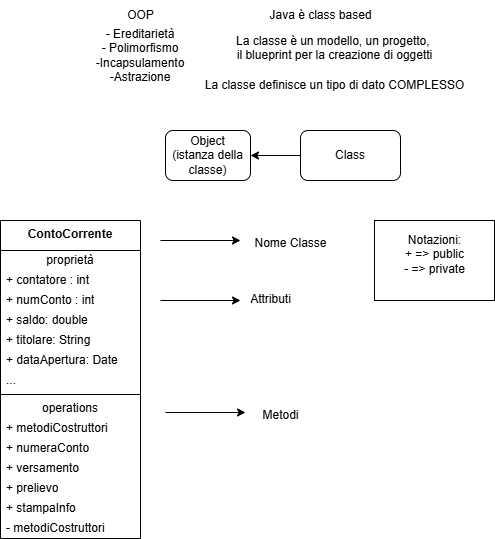

The diagram above was exported from draw.io. Its source (the exported page's mxGraphModel, read from the mxfile embedded in the PNG):
<mxGraphModel dx="570" dy="311" grid="1" gridSize="10" guides="1" tooltips="1" connect="1" arrows="1" fold="1" page="1" pageScale="1" pageWidth="827" pageHeight="1169" math="0" shadow="0">
  <root>
    <mxCell id="0" />
    <mxCell id="1" parent="0" />
    <mxCell id="9CCupEpcoL5PhB7PtjUY-26" value="" style="rounded=0;whiteSpace=wrap;html=1;" vertex="1" parent="1">
      <mxGeometry x="454" y="300" width="120" height="80" as="geometry" />
    </mxCell>
    <mxCell id="_K0mLYD-QyXmbAYccIpi-1" value="OOP" style="text;html=1;align=center;verticalAlign=middle;resizable=0;points=[];autosize=1;strokeColor=none;fillColor=none;" parent="1" vertex="1">
      <mxGeometry x="195" y="80" width="50" height="30" as="geometry" />
    </mxCell>
    <mxCell id="_K0mLYD-QyXmbAYccIpi-2" value="- Ereditarietà&lt;div&gt;- Polimorfismo&lt;/div&gt;&lt;div&gt;-Incapsulamento&lt;/div&gt;&lt;div&gt;-Astrazione&lt;/div&gt;" style="text;html=1;align=center;verticalAlign=middle;whiteSpace=wrap;rounded=0;" parent="1" vertex="1">
      <mxGeometry x="150" y="120" width="140" height="30" as="geometry" />
    </mxCell>
    <mxCell id="_K0mLYD-QyXmbAYccIpi-3" value="Java è class based" style="text;html=1;align=center;verticalAlign=middle;resizable=0;points=[];autosize=1;strokeColor=none;fillColor=none;" parent="1" vertex="1">
      <mxGeometry x="335" y="80" width="130" height="30" as="geometry" />
    </mxCell>
    <mxCell id="9CCupEpcoL5PhB7PtjUY-1" value="La classe è un modello, un progetto,&amp;nbsp;&lt;div&gt;il blueprint per la creazione di oggetti&lt;div&gt;&lt;br&gt;&lt;/div&gt;&lt;/div&gt;" style="text;html=1;align=center;verticalAlign=middle;resizable=0;points=[];autosize=1;strokeColor=none;fillColor=none;" vertex="1" parent="1">
      <mxGeometry x="304" y="105" width="220" height="60" as="geometry" />
    </mxCell>
    <mxCell id="9CCupEpcoL5PhB7PtjUY-2" value="La classe definisce un tipo di dato COMPLESSO" style="text;html=1;align=center;verticalAlign=middle;resizable=0;points=[];autosize=1;strokeColor=none;fillColor=none;" vertex="1" parent="1">
      <mxGeometry x="274" y="150" width="280" height="30" as="geometry" />
    </mxCell>
    <mxCell id="9CCupEpcoL5PhB7PtjUY-4" value="Object&lt;div&gt;(istanza della classe)&lt;/div&gt;" style="rounded=1;whiteSpace=wrap;html=1;" vertex="1" parent="1">
      <mxGeometry x="245" y="210" width="85" height="50" as="geometry" />
    </mxCell>
    <mxCell id="9CCupEpcoL5PhB7PtjUY-6" style="edgeStyle=orthogonalEdgeStyle;rounded=0;orthogonalLoop=1;jettySize=auto;html=1;entryX=1;entryY=0.5;entryDx=0;entryDy=0;" edge="1" parent="1" source="9CCupEpcoL5PhB7PtjUY-5" target="9CCupEpcoL5PhB7PtjUY-4">
      <mxGeometry relative="1" as="geometry" />
    </mxCell>
    <mxCell id="9CCupEpcoL5PhB7PtjUY-5" value="Class" style="rounded=1;whiteSpace=wrap;html=1;" vertex="1" parent="1">
      <mxGeometry x="380" y="210" width="100" height="50" as="geometry" />
    </mxCell>
    <mxCell id="9CCupEpcoL5PhB7PtjUY-8" value="&lt;b&gt;ContoCorrente&lt;/b&gt;&lt;div&gt;&lt;br/&gt;&lt;/div&gt;" style="swimlane;fontStyle=0;align=center;verticalAlign=top;childLayout=stackLayout;horizontal=1;startSize=30;horizontalStack=0;resizeParent=1;resizeParentMax=0;resizeLast=0;collapsible=0;marginBottom=0;html=1;whiteSpace=wrap;" vertex="1" parent="1">
      <mxGeometry x="80" y="300" width="140" height="318" as="geometry" />
    </mxCell>
    <mxCell id="9CCupEpcoL5PhB7PtjUY-9" value="proprietà" style="text;html=1;strokeColor=none;fillColor=none;align=center;verticalAlign=middle;spacingLeft=4;spacingRight=4;overflow=hidden;rotatable=0;points=[[0,0.5],[1,0.5]];portConstraint=eastwest;whiteSpace=wrap;" vertex="1" parent="9CCupEpcoL5PhB7PtjUY-8">
      <mxGeometry y="30" width="140" height="20" as="geometry" />
    </mxCell>
    <mxCell id="9CCupEpcoL5PhB7PtjUY-10" value="+ contatore : int" style="text;html=1;strokeColor=none;fillColor=none;align=left;verticalAlign=middle;spacingLeft=4;spacingRight=4;overflow=hidden;rotatable=0;points=[[0,0.5],[1,0.5]];portConstraint=eastwest;whiteSpace=wrap;" vertex="1" parent="9CCupEpcoL5PhB7PtjUY-8">
      <mxGeometry y="50" width="140" height="20" as="geometry" />
    </mxCell>
    <mxCell id="9CCupEpcoL5PhB7PtjUY-27" value="+ numConto : int" style="text;html=1;strokeColor=none;fillColor=none;align=left;verticalAlign=middle;spacingLeft=4;spacingRight=4;overflow=hidden;rotatable=0;points=[[0,0.5],[1,0.5]];portConstraint=eastwest;whiteSpace=wrap;" vertex="1" parent="9CCupEpcoL5PhB7PtjUY-8">
      <mxGeometry y="70" width="140" height="20" as="geometry" />
    </mxCell>
    <mxCell id="9CCupEpcoL5PhB7PtjUY-28" value="+ saldo: double" style="text;html=1;strokeColor=none;fillColor=none;align=left;verticalAlign=middle;spacingLeft=4;spacingRight=4;overflow=hidden;rotatable=0;points=[[0,0.5],[1,0.5]];portConstraint=eastwest;whiteSpace=wrap;" vertex="1" parent="9CCupEpcoL5PhB7PtjUY-8">
      <mxGeometry y="90" width="140" height="20" as="geometry" />
    </mxCell>
    <mxCell id="9CCupEpcoL5PhB7PtjUY-29" value="+ titolare: String" style="text;html=1;strokeColor=none;fillColor=none;align=left;verticalAlign=middle;spacingLeft=4;spacingRight=4;overflow=hidden;rotatable=0;points=[[0,0.5],[1,0.5]];portConstraint=eastwest;whiteSpace=wrap;" vertex="1" parent="9CCupEpcoL5PhB7PtjUY-8">
      <mxGeometry y="110" width="140" height="20" as="geometry" />
    </mxCell>
    <mxCell id="9CCupEpcoL5PhB7PtjUY-30" value="+ dataApertura: Date" style="text;html=1;strokeColor=none;fillColor=none;align=left;verticalAlign=middle;spacingLeft=4;spacingRight=4;overflow=hidden;rotatable=0;points=[[0,0.5],[1,0.5]];portConstraint=eastwest;whiteSpace=wrap;" vertex="1" parent="9CCupEpcoL5PhB7PtjUY-8">
      <mxGeometry y="130" width="140" height="20" as="geometry" />
    </mxCell>
    <mxCell id="9CCupEpcoL5PhB7PtjUY-12" value="..." style="text;html=1;strokeColor=none;fillColor=none;align=left;verticalAlign=middle;spacingLeft=4;spacingRight=4;overflow=hidden;rotatable=0;points=[[0,0.5],[1,0.5]];portConstraint=eastwest;whiteSpace=wrap;" vertex="1" parent="9CCupEpcoL5PhB7PtjUY-8">
      <mxGeometry y="150" width="140" height="20" as="geometry" />
    </mxCell>
    <mxCell id="9CCupEpcoL5PhB7PtjUY-13" value="" style="line;strokeWidth=1;fillColor=none;align=left;verticalAlign=middle;spacingTop=-1;spacingLeft=3;spacingRight=3;rotatable=0;labelPosition=right;points=[];portConstraint=eastwest;" vertex="1" parent="9CCupEpcoL5PhB7PtjUY-8">
      <mxGeometry y="170" width="140" height="8" as="geometry" />
    </mxCell>
    <mxCell id="9CCupEpcoL5PhB7PtjUY-14" value="operations" style="text;html=1;strokeColor=none;fillColor=none;align=center;verticalAlign=middle;spacingLeft=4;spacingRight=4;overflow=hidden;rotatable=0;points=[[0,0.5],[1,0.5]];portConstraint=eastwest;whiteSpace=wrap;" vertex="1" parent="9CCupEpcoL5PhB7PtjUY-8">
      <mxGeometry y="178" width="140" height="20" as="geometry" />
    </mxCell>
    <mxCell id="9CCupEpcoL5PhB7PtjUY-15" value="+ metodiCostruttori" style="text;html=1;strokeColor=none;fillColor=none;align=left;verticalAlign=middle;spacingLeft=4;spacingRight=4;overflow=hidden;rotatable=0;points=[[0,0.5],[1,0.5]];portConstraint=eastwest;whiteSpace=wrap;" vertex="1" parent="9CCupEpcoL5PhB7PtjUY-8">
      <mxGeometry y="198" width="140" height="20" as="geometry" />
    </mxCell>
    <mxCell id="9CCupEpcoL5PhB7PtjUY-31" value="+ numeraConto&lt;span style=&quot;color: rgba(0, 0, 0, 0); font-family: monospace; font-size: 0px; text-wrap-mode: nowrap;&quot;&gt;%3CmxGraphModel%3E%3Croot%3E%3CmxCell%20id%3D%220%22%2F%3E%3CmxCell%20id%3D%221%22%20parent%3D%220%22%2F%3E%3CmxCell%20id%3D%222%22%20value%3D%22-%20metodiCostruttori%22%20style%3D%22text%3Bhtml%3D1%3BstrokeColor%3Dnone%3BfillColor%3Dnone%3Balign%3Dleft%3BverticalAlign%3Dmiddle%3BspacingLeft%3D4%3BspacingRight%3D4%3Boverflow%3Dhidden%3Brotatable%3D0%3Bpoints%3D%5B%5B0%2C0.5%5D%2C%5B1%2C0.5%5D%5D%3BportConstraint%3Deastwest%3BwhiteSpace%3Dwrap%3B%22%20vertex%3D%221%22%20parent%3D%221%22%3E%3CmxGeometry%20x%3D%2280%22%20y%3D%22498%22%20width%3D%22140%22%20height%3D%2220%22%20as%3D%22geometry%22%2F%3E%3C%2FmxCell%3E%3C%2Froot%3E%3C%2FmxGraphModel%3E&lt;/span&gt;" style="text;html=1;strokeColor=none;fillColor=none;align=left;verticalAlign=middle;spacingLeft=4;spacingRight=4;overflow=hidden;rotatable=0;points=[[0,0.5],[1,0.5]];portConstraint=eastwest;whiteSpace=wrap;" vertex="1" parent="9CCupEpcoL5PhB7PtjUY-8">
      <mxGeometry y="218" width="140" height="20" as="geometry" />
    </mxCell>
    <mxCell id="9CCupEpcoL5PhB7PtjUY-32" value="+ versamento" style="text;html=1;strokeColor=none;fillColor=none;align=left;verticalAlign=middle;spacingLeft=4;spacingRight=4;overflow=hidden;rotatable=0;points=[[0,0.5],[1,0.5]];portConstraint=eastwest;whiteSpace=wrap;" vertex="1" parent="9CCupEpcoL5PhB7PtjUY-8">
      <mxGeometry y="238" width="140" height="20" as="geometry" />
    </mxCell>
    <mxCell id="9CCupEpcoL5PhB7PtjUY-33" value="+ prelievo" style="text;html=1;strokeColor=none;fillColor=none;align=left;verticalAlign=middle;spacingLeft=4;spacingRight=4;overflow=hidden;rotatable=0;points=[[0,0.5],[1,0.5]];portConstraint=eastwest;whiteSpace=wrap;" vertex="1" parent="9CCupEpcoL5PhB7PtjUY-8">
      <mxGeometry y="258" width="140" height="20" as="geometry" />
    </mxCell>
    <mxCell id="9CCupEpcoL5PhB7PtjUY-34" value="+ stampaInfo" style="text;html=1;strokeColor=none;fillColor=none;align=left;verticalAlign=middle;spacingLeft=4;spacingRight=4;overflow=hidden;rotatable=0;points=[[0,0.5],[1,0.5]];portConstraint=eastwest;whiteSpace=wrap;" vertex="1" parent="9CCupEpcoL5PhB7PtjUY-8">
      <mxGeometry y="278" width="140" height="20" as="geometry" />
    </mxCell>
    <mxCell id="9CCupEpcoL5PhB7PtjUY-35" value="- metodiCostruttori" style="text;html=1;strokeColor=none;fillColor=none;align=left;verticalAlign=middle;spacingLeft=4;spacingRight=4;overflow=hidden;rotatable=0;points=[[0,0.5],[1,0.5]];portConstraint=eastwest;whiteSpace=wrap;" vertex="1" parent="9CCupEpcoL5PhB7PtjUY-8">
      <mxGeometry y="298" width="140" height="20" as="geometry" />
    </mxCell>
    <mxCell id="9CCupEpcoL5PhB7PtjUY-16" value="" style="endArrow=classic;html=1;rounded=0;" edge="1" parent="1">
      <mxGeometry width="50" height="50" relative="1" as="geometry">
        <mxPoint x="240" y="320" as="sourcePoint" />
        <mxPoint x="320" y="320" as="targetPoint" />
      </mxGeometry>
    </mxCell>
    <mxCell id="9CCupEpcoL5PhB7PtjUY-20" value="Nome Classe" style="text;html=1;align=center;verticalAlign=middle;resizable=0;points=[];autosize=1;strokeColor=none;fillColor=none;" vertex="1" parent="1">
      <mxGeometry x="320" y="308" width="100" height="30" as="geometry" />
    </mxCell>
    <mxCell id="9CCupEpcoL5PhB7PtjUY-21" value="" style="endArrow=classic;html=1;rounded=0;" edge="1" parent="1">
      <mxGeometry width="50" height="50" relative="1" as="geometry">
        <mxPoint x="240" y="380" as="sourcePoint" />
        <mxPoint x="320" y="380" as="targetPoint" />
      </mxGeometry>
    </mxCell>
    <mxCell id="9CCupEpcoL5PhB7PtjUY-22" value="Attributi" style="text;html=1;align=center;verticalAlign=middle;resizable=0;points=[];autosize=1;strokeColor=none;fillColor=none;" vertex="1" parent="1">
      <mxGeometry x="320" y="364" width="60" height="30" as="geometry" />
    </mxCell>
    <mxCell id="9CCupEpcoL5PhB7PtjUY-23" value="" style="endArrow=classic;html=1;rounded=0;" edge="1" parent="1">
      <mxGeometry width="50" height="50" relative="1" as="geometry">
        <mxPoint x="245" y="492" as="sourcePoint" />
        <mxPoint x="325" y="492" as="targetPoint" />
      </mxGeometry>
    </mxCell>
    <mxCell id="9CCupEpcoL5PhB7PtjUY-24" value="Metodi" style="text;html=1;align=center;verticalAlign=middle;resizable=0;points=[];autosize=1;strokeColor=none;fillColor=none;" vertex="1" parent="1">
      <mxGeometry x="330" y="480" width="60" height="30" as="geometry" />
    </mxCell>
    <mxCell id="9CCupEpcoL5PhB7PtjUY-25" value="Notazioni:&lt;div&gt;+ =&amp;gt; public&lt;/div&gt;&lt;div&gt;- =&amp;gt; private&lt;/div&gt;" style="text;html=1;align=center;verticalAlign=middle;resizable=0;points=[];autosize=1;strokeColor=none;fillColor=none;" vertex="1" parent="1">
      <mxGeometry x="474" y="304" width="80" height="60" as="geometry" />
    </mxCell>
  </root>
</mxGraphModel>